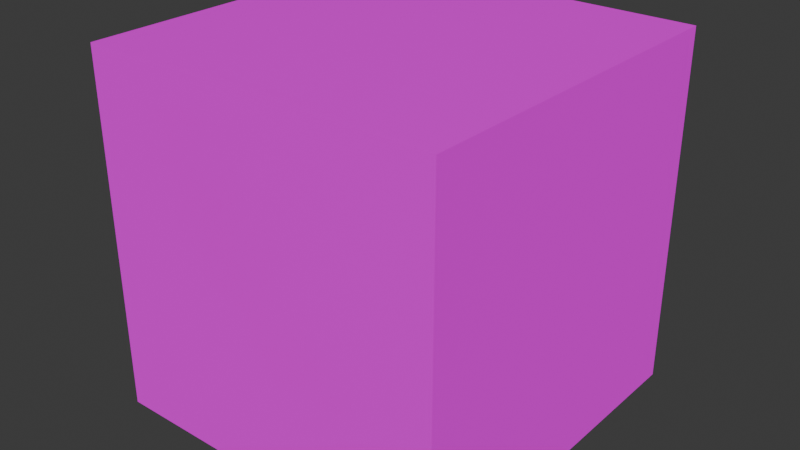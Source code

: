 # Source: cube.blend  (saved by Blender 4.0.36; exported with 4.5.12 LTS)
import bpy
from mathutils import Matrix  # noqa: F401  (used for matrix-valued properties, if any)

bpy.ops.wm.read_factory_settings(use_empty=True)
scene = bpy.context.scene
scene.name = 'Scene'

# ---- collections
col_collection = bpy.data.collections.new('Collection'); scene.collection.children.link(col_collection)

# ---- images (referenced by path relative to the original .blend; pixels are not part of the script)
import os
ASSET_DIR = os.environ.get("B2B_ASSET_DIR", "")  # directory of the original .blend (textures are referenced by path, not embedded)
HERE = os.path.dirname(os.path.abspath(__file__))  # packed textures are extracted next to this script under _unpacked/

def load_image(name, relpath, width, height, colorspace="sRGB"):
    """Load a texture the original file referenced (path relative to the .blend, or extracted next to this script)."""
    p = next((c for c in (os.path.join(HERE, relpath), os.path.join(ASSET_DIR, relpath)) if relpath and os.path.exists(c)), "")
    if p:
        img = bpy.data.images.load(p, check_existing=True)
        img.name = name
    else:  # same state as the original file: an image datablock whose file is absent (Cycles renders it pink)
        img = bpy.data.images.new(name, width, height)
        img.source = "FILE"
        img.filepath = "//" + (relpath or name)
    img.colorspace_settings.name = colorspace
    return img
img_cube_colortex_png = load_image('Cube_ColorTex.png', 'Cube_ColorTex.png', 1024, 1024, 'sRGB')

# ---- materials (node trees are filled in below, after node groups)
mat_standard_material = bpy.data.materials.new('Standard Material')
mat_standard_material.use_transparent_shadow = False

# ---- material node trees
mat_standard_material.use_nodes = True; mat_standard_material.node_tree.nodes.clear()
_N = mat_standard_material.node_tree.nodes; _L = mat_standard_material.node_tree.links
n0 = _N.new('ShaderNodeOutputMaterial'); n0.name = 'Material Output'; n0.location = (300, 300)
n1 = _N.new('ShaderNodeBsdfPrincipled'); n1.name = 'Principled BSDF'; n1.location = (10, 300)
n1.inputs[1].default_value = 1.0
n1.inputs[2].default_value = 1.0
n1.inputs[3].default_value = 1.45
n2 = _N.new('ShaderNodeTexImage'); n2.name = 'Image Texture'; n2.location = (-280, 280)
n2.image = img_cube_colortex_png
_L.new(n1.outputs[0], n0.inputs[0])
_L.new(n2.outputs[0], n1.inputs[0])
n0.is_active_output = True

# ---- world
world_world = bpy.data.worlds.new('World'); scene.world = world_world
world_world.use_nodes = True; world_world.node_tree.nodes.clear()
_N = world_world.node_tree.nodes; _L = world_world.node_tree.links
n0 = _N.new('ShaderNodeOutputWorld'); n0.name = 'World Output'; n0.location = (300, 300)
n1 = _N.new('ShaderNodeBackground'); n1.name = 'Background'; n1.location = (10, 300)
n1.inputs[0].default_value = (0.05088, 0.05088, 0.05088, 1.0)
_L.new(n1.outputs[0], n0.inputs[0])
n0.is_active_output = True
world_world.color = (0.05088, 0.05088, 0.05088)
world_world.use_sun_shadow = False
world_world.sun_shadow_jitter_overblur = 0.0

# ---- meshes
me_cube = bpy.data.meshes.new('Cube')
me_cube.from_pydata([(-1.0, -1.0, -1.0), (-1.0, -1.0, 1.0), (-1.0, 1.0, -1.0), (-1.0, 1.0, 1.0), (1.0, -1.0, -1.0), (1.0, -1.0, 1.0), (1.0, 1.0, -1.0), (1.0, 1.0, 1.0)], [], [(0, 1, 3, 2), (2, 3, 7, 6), (6, 7, 5, 4), (4, 5, 1, 0), (2, 6, 4, 0), (7, 3, 1, 5)])
_uv = me_cube.uv_layers.new(name='UVMap')
_uv.uv.foreach_set('vector', [0.375, 0.0, 0.625, 0.0, 0.625, 0.25, 0.375, 0.25, 0.375, 0.25, 0.625, 0.25, 0.625, 0.5, 0.375, 0.5, 0.375, 0.5, 0.625, 0.5, 0.625, 0.75, 0.375, 0.75, 0.375, 0.75, 0.625, 0.75, 0.625, 1.0, 0.375, 1.0, 0.125, 0.5, 0.375, 0.5, 0.375, 0.75, 0.125, 0.75, 0.625, 0.5, 0.875, 0.5, 0.875, 0.75, 0.625, 0.75])
_ca = me_cube.color_attributes.new('Color', 'FLOAT_COLOR', 'POINT')
_ca.data.foreach_set('color', [0.09591, 0.09661, 0.994, 1.0, 1.0, 0.4608, 0.7804, 1.0, 0.09583, 0.09653, 0.9933, 1.0, 1.0, 0.4608, 0.7804, 1.0, 0.09648, 0.09718, 0.9999, 1.0, 0.9849, 0.5022, 0.763, 1.0, 0.08642, 0.08705, 0.8957, 1.0, 1.0, 0.4608, 0.7803, 1.0])
me_cube.materials.append(mat_standard_material)
me_cube.update()

# ---- objects
ob_cube = bpy.data.objects.new('Cube', me_cube)

# ---- transforms, parenting, visibility, modifiers, constraints
ob_cube.location = (0.0, 0.0, 0.0)

# ---- collection membership
col_collection.objects.link(ob_cube)

# ---- scene / render settings (as saved in the file)
scene.frame_start = 1; scene.frame_end = 250; scene.frame_set(1)
scene.render.engine = 'BLENDER_EEVEE_NEXT'
scene.cycles.sampling_pattern = 'TABULATED_SOBOL'
bpy.context.view_layer.update()

# ---- added for rendering (the .blend has no active camera and no usable light): camera, sun
cam_auto = bpy.data.cameras.new('AutoCamera')
cam_auto.lens = 50.0
cam_auto.sensor_width = 36.0
cam_auto.clip_end = 1000.0
ob_auto_camera = bpy.data.objects.new('AutoCamera', cam_auto)
scene.collection.objects.link(ob_auto_camera)
ob_auto_camera.location = (3.20507, -3.84609, 2.56406)
ob_auto_camera.rotation_euler = (1.09748, -7.21219e-08, 0.694738)
scene.camera = ob_auto_camera
light_auto_sun = bpy.data.lights.new('AutoSun', 'SUN')
light_auto_sun.energy = 3.0
light_auto_sun.angle = 0.0523599
ob_auto_sun = bpy.data.objects.new('AutoSun', light_auto_sun)
scene.collection.objects.link(ob_auto_sun)
ob_auto_sun.rotation_euler = (0.872665, 0.174533, 0.523599)
bpy.context.view_layer.update()
